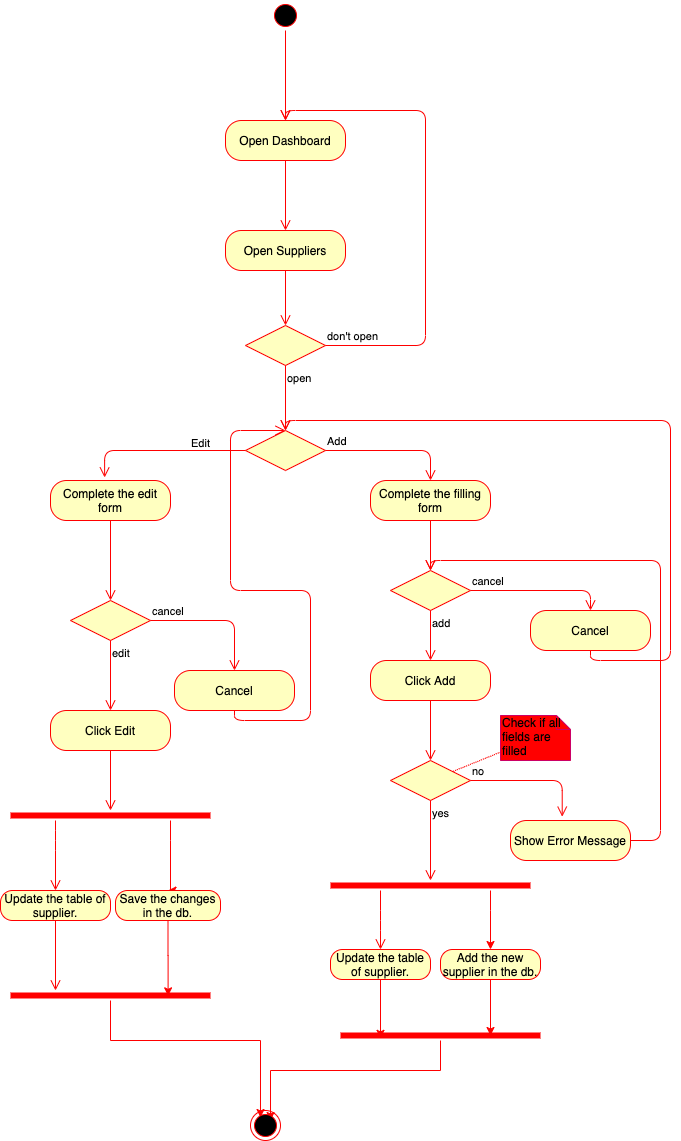

The diagram above was exported from draw.io. Its source (the exported page's mxGraphModel, read from the mxfile embedded in the PNG):
<mxGraphModel dx="786" dy="465" grid="1" gridSize="10" guides="1" tooltips="1" connect="1" arrows="1" fold="1" page="1" pageScale="1" pageWidth="827" pageHeight="1169" math="0" shadow="0">
  <root>
    <mxCell id="0" />
    <mxCell id="1" parent="0" />
    <mxCell id="I0RRrzLK5wwq5WnygX9O-1" value="" style="ellipse;html=1;shape=startState;fillColor=#000000;strokeColor=#ff0000;" parent="1" vertex="1">
      <mxGeometry x="390" y="220" width="30" height="30" as="geometry" />
    </mxCell>
    <mxCell id="I0RRrzLK5wwq5WnygX9O-2" value="" style="edgeStyle=orthogonalEdgeStyle;html=1;verticalAlign=bottom;endArrow=open;endSize=8;strokeColor=#ff0000;entryX=0.5;entryY=0;entryDx=0;entryDy=0;" parent="1" source="I0RRrzLK5wwq5WnygX9O-1" target="I0RRrzLK5wwq5WnygX9O-3" edge="1">
      <mxGeometry relative="1" as="geometry">
        <mxPoint x="405" y="310" as="targetPoint" />
      </mxGeometry>
    </mxCell>
    <mxCell id="I0RRrzLK5wwq5WnygX9O-3" value="Open Dashboard" style="rounded=1;whiteSpace=wrap;html=1;arcSize=40;fontColor=#000000;fillColor=#ffffc0;strokeColor=#ff0000;" parent="1" vertex="1">
      <mxGeometry x="345" y="340" width="120" height="40" as="geometry" />
    </mxCell>
    <mxCell id="I0RRrzLK5wwq5WnygX9O-26" value="" style="edgeStyle=orthogonalEdgeStyle;html=1;verticalAlign=bottom;endArrow=open;endSize=8;strokeColor=#ff0000;entryX=0.5;entryY=0;entryDx=0;entryDy=0;" parent="1" source="I0RRrzLK5wwq5WnygX9O-3" target="I0RRrzLK5wwq5WnygX9O-94" edge="1">
      <mxGeometry relative="1" as="geometry">
        <mxPoint x="405" y="470" as="targetPoint" />
        <mxPoint x="405" y="420" as="sourcePoint" />
        <Array as="points" />
      </mxGeometry>
    </mxCell>
    <mxCell id="I0RRrzLK5wwq5WnygX9O-94" value="Open Suppliers" style="rounded=1;whiteSpace=wrap;html=1;arcSize=40;fontColor=#000000;fillColor=#ffffc0;strokeColor=#ff0000;" parent="1" vertex="1">
      <mxGeometry x="345" y="450" width="120" height="40" as="geometry" />
    </mxCell>
    <mxCell id="I0RRrzLK5wwq5WnygX9O-95" value="" style="edgeStyle=orthogonalEdgeStyle;html=1;verticalAlign=bottom;endArrow=open;endSize=8;strokeColor=#ff0000;entryX=0.5;entryY=0;entryDx=0;entryDy=0;" parent="1" source="I0RRrzLK5wwq5WnygX9O-94" target="I0RRrzLK5wwq5WnygX9O-96" edge="1">
      <mxGeometry relative="1" as="geometry">
        <mxPoint x="405" y="541.6666666666666" as="targetPoint" />
      </mxGeometry>
    </mxCell>
    <mxCell id="I0RRrzLK5wwq5WnygX9O-96" value="" style="rhombus;whiteSpace=wrap;html=1;fillColor=#ffffc0;strokeColor=#ff0000;" parent="1" vertex="1">
      <mxGeometry x="365" y="545" width="80" height="40" as="geometry" />
    </mxCell>
    <mxCell id="I0RRrzLK5wwq5WnygX9O-97" value="don't open" style="edgeStyle=orthogonalEdgeStyle;html=1;align=left;verticalAlign=bottom;endArrow=open;endSize=8;strokeColor=#ff0000;" parent="1" source="I0RRrzLK5wwq5WnygX9O-96" edge="1">
      <mxGeometry x="-1" relative="1" as="geometry">
        <mxPoint x="405" y="340" as="targetPoint" />
        <Array as="points">
          <mxPoint x="545" y="565" />
          <mxPoint x="545" y="330" />
          <mxPoint x="405" y="330" />
        </Array>
      </mxGeometry>
    </mxCell>
    <mxCell id="I0RRrzLK5wwq5WnygX9O-98" value="open" style="edgeStyle=orthogonalEdgeStyle;html=1;align=left;verticalAlign=top;endArrow=open;endSize=8;strokeColor=#ff0000;entryX=0.5;entryY=0;entryDx=0;entryDy=0;" parent="1" source="I0RRrzLK5wwq5WnygX9O-96" target="I0RRrzLK5wwq5WnygX9O-99" edge="1">
      <mxGeometry x="-1" relative="1" as="geometry">
        <mxPoint x="405" y="650" as="targetPoint" />
      </mxGeometry>
    </mxCell>
    <mxCell id="I0RRrzLK5wwq5WnygX9O-99" value="" style="rhombus;whiteSpace=wrap;html=1;fillColor=#ffffc0;strokeColor=#ff0000;" parent="1" vertex="1">
      <mxGeometry x="365" y="650" width="80" height="40" as="geometry" />
    </mxCell>
    <mxCell id="I0RRrzLK5wwq5WnygX9O-100" value="Add" style="edgeStyle=orthogonalEdgeStyle;html=1;align=left;verticalAlign=bottom;endArrow=open;endSize=8;strokeColor=#ff0000;entryX=0.5;entryY=0;entryDx=0;entryDy=0;" parent="1" source="I0RRrzLK5wwq5WnygX9O-99" target="I0RRrzLK5wwq5WnygX9O-103" edge="1">
      <mxGeometry x="-1" relative="1" as="geometry">
        <mxPoint x="520" y="670" as="targetPoint" />
      </mxGeometry>
    </mxCell>
    <mxCell id="I0RRrzLK5wwq5WnygX9O-101" value="Edit&lt;br&gt;" style="edgeStyle=orthogonalEdgeStyle;html=1;align=left;verticalAlign=top;endArrow=open;endSize=8;strokeColor=#ff0000;exitX=0;exitY=0.5;exitDx=0;exitDy=0;entryX=0.451;entryY=-0.075;entryDx=0;entryDy=0;entryPerimeter=0;" parent="1" source="I0RRrzLK5wwq5WnygX9O-99" target="I0RRrzLK5wwq5WnygX9O-119" edge="1">
      <mxGeometry x="-0.3333" y="-20" relative="1" as="geometry">
        <mxPoint x="290" y="670" as="targetPoint" />
        <mxPoint as="offset" />
      </mxGeometry>
    </mxCell>
    <mxCell id="I0RRrzLK5wwq5WnygX9O-102" style="edgeStyle=orthogonalEdgeStyle;rounded=0;orthogonalLoop=1;jettySize=auto;html=1;exitX=0.5;exitY=1;exitDx=0;exitDy=0;" parent="1" source="I0RRrzLK5wwq5WnygX9O-99" target="I0RRrzLK5wwq5WnygX9O-99" edge="1">
      <mxGeometry relative="1" as="geometry" />
    </mxCell>
    <mxCell id="I0RRrzLK5wwq5WnygX9O-103" value="Complete the filling form" style="rounded=1;whiteSpace=wrap;html=1;arcSize=40;fontColor=#000000;fillColor=#ffffc0;strokeColor=#ff0000;" parent="1" vertex="1">
      <mxGeometry x="490" y="700" width="120" height="40" as="geometry" />
    </mxCell>
    <mxCell id="I0RRrzLK5wwq5WnygX9O-104" value="" style="edgeStyle=orthogonalEdgeStyle;html=1;verticalAlign=bottom;endArrow=open;endSize=8;strokeColor=#ff0000;entryX=0.5;entryY=0;entryDx=0;entryDy=0;" parent="1" source="I0RRrzLK5wwq5WnygX9O-103" target="I0RRrzLK5wwq5WnygX9O-105" edge="1">
      <mxGeometry relative="1" as="geometry">
        <mxPoint x="550" y="800" as="targetPoint" />
      </mxGeometry>
    </mxCell>
    <mxCell id="I0RRrzLK5wwq5WnygX9O-105" value="" style="rhombus;whiteSpace=wrap;html=1;fillColor=#ffffc0;strokeColor=#ff0000;" parent="1" vertex="1">
      <mxGeometry x="510" y="790" width="80" height="40" as="geometry" />
    </mxCell>
    <mxCell id="I0RRrzLK5wwq5WnygX9O-106" value="cancel" style="edgeStyle=orthogonalEdgeStyle;html=1;align=left;verticalAlign=bottom;endArrow=open;endSize=8;strokeColor=#ff0000;entryX=0.5;entryY=0;entryDx=0;entryDy=0;" parent="1" source="I0RRrzLK5wwq5WnygX9O-105" target="I0RRrzLK5wwq5WnygX9O-110" edge="1">
      <mxGeometry x="-1" relative="1" as="geometry">
        <mxPoint x="700" y="810" as="targetPoint" />
        <Array as="points">
          <mxPoint x="710" y="810" />
        </Array>
      </mxGeometry>
    </mxCell>
    <mxCell id="I0RRrzLK5wwq5WnygX9O-107" value="add" style="edgeStyle=orthogonalEdgeStyle;html=1;align=left;verticalAlign=top;endArrow=open;endSize=8;strokeColor=#ff0000;entryX=0.5;entryY=0;entryDx=0;entryDy=0;" parent="1" source="I0RRrzLK5wwq5WnygX9O-105" target="I0RRrzLK5wwq5WnygX9O-108" edge="1">
      <mxGeometry x="-1" relative="1" as="geometry">
        <mxPoint x="550" y="910" as="targetPoint" />
      </mxGeometry>
    </mxCell>
    <mxCell id="I0RRrzLK5wwq5WnygX9O-108" value="Click Add" style="rounded=1;whiteSpace=wrap;html=1;arcSize=40;fontColor=#000000;fillColor=#ffffc0;strokeColor=#ff0000;" parent="1" vertex="1">
      <mxGeometry x="490" y="880" width="120" height="40" as="geometry" />
    </mxCell>
    <mxCell id="I0RRrzLK5wwq5WnygX9O-109" value="" style="edgeStyle=orthogonalEdgeStyle;html=1;verticalAlign=bottom;endArrow=open;endSize=8;strokeColor=#ff0000;entryX=0.5;entryY=0;entryDx=0;entryDy=0;" parent="1" source="I0RRrzLK5wwq5WnygX9O-108" target="I0RRrzLK5wwq5WnygX9O-112" edge="1">
      <mxGeometry relative="1" as="geometry">
        <mxPoint x="550" y="1030" as="targetPoint" />
      </mxGeometry>
    </mxCell>
    <mxCell id="I0RRrzLK5wwq5WnygX9O-110" value="Cancel" style="rounded=1;whiteSpace=wrap;html=1;arcSize=40;fontColor=#000000;fillColor=#ffffc0;strokeColor=#ff0000;" parent="1" vertex="1">
      <mxGeometry x="650" y="830" width="120" height="40" as="geometry" />
    </mxCell>
    <mxCell id="I0RRrzLK5wwq5WnygX9O-111" value="" style="edgeStyle=orthogonalEdgeStyle;html=1;verticalAlign=bottom;endArrow=open;endSize=8;strokeColor=#ff0000;entryX=0.5;entryY=0;entryDx=0;entryDy=0;" parent="1" source="I0RRrzLK5wwq5WnygX9O-110" target="I0RRrzLK5wwq5WnygX9O-99" edge="1">
      <mxGeometry relative="1" as="geometry">
        <mxPoint x="710" y="930" as="targetPoint" />
        <Array as="points">
          <mxPoint x="710" y="880" />
          <mxPoint x="790" y="880" />
          <mxPoint x="790" y="640" />
          <mxPoint x="405" y="640" />
        </Array>
      </mxGeometry>
    </mxCell>
    <mxCell id="I0RRrzLK5wwq5WnygX9O-112" value="" style="rhombus;whiteSpace=wrap;html=1;fillColor=#ffffc0;strokeColor=#ff0000;" parent="1" vertex="1">
      <mxGeometry x="510" y="980" width="80" height="40" as="geometry" />
    </mxCell>
    <mxCell id="I0RRrzLK5wwq5WnygX9O-113" value="no" style="edgeStyle=orthogonalEdgeStyle;html=1;align=left;verticalAlign=bottom;endArrow=open;endSize=8;strokeColor=#ff0000;entryX=0.431;entryY=-0.096;entryDx=0;entryDy=0;entryPerimeter=0;" parent="1" source="I0RRrzLK5wwq5WnygX9O-112" target="I0RRrzLK5wwq5WnygX9O-117" edge="1">
      <mxGeometry x="-1" relative="1" as="geometry">
        <mxPoint x="690" y="1070" as="targetPoint" />
      </mxGeometry>
    </mxCell>
    <mxCell id="I0RRrzLK5wwq5WnygX9O-114" value="yes" style="edgeStyle=orthogonalEdgeStyle;html=1;align=left;verticalAlign=top;endArrow=open;endSize=8;strokeColor=#ff0000;" parent="1" source="I0RRrzLK5wwq5WnygX9O-112" target="I0RRrzLK5wwq5WnygX9O-123" edge="1">
      <mxGeometry x="-1" relative="1" as="geometry">
        <mxPoint x="550" y="1120" as="targetPoint" />
      </mxGeometry>
    </mxCell>
    <mxCell id="I0RRrzLK5wwq5WnygX9O-117" value="Show Error Message" style="rounded=1;whiteSpace=wrap;html=1;arcSize=40;fontColor=#000000;fillColor=#ffffc0;strokeColor=#ff0000;" parent="1" vertex="1">
      <mxGeometry x="630" y="1040" width="120" height="40" as="geometry" />
    </mxCell>
    <mxCell id="I0RRrzLK5wwq5WnygX9O-118" value="" style="edgeStyle=orthogonalEdgeStyle;html=1;verticalAlign=bottom;endArrow=open;endSize=8;strokeColor=#ff0000;entryX=0.5;entryY=0;entryDx=0;entryDy=0;" parent="1" source="I0RRrzLK5wwq5WnygX9O-117" target="I0RRrzLK5wwq5WnygX9O-105" edge="1">
      <mxGeometry relative="1" as="geometry">
        <mxPoint x="690" y="1120" as="targetPoint" />
        <Array as="points">
          <mxPoint x="780" y="1060" />
          <mxPoint x="780" y="780" />
          <mxPoint x="550" y="780" />
        </Array>
      </mxGeometry>
    </mxCell>
    <mxCell id="I0RRrzLK5wwq5WnygX9O-119" value="Complete the edit form" style="rounded=1;whiteSpace=wrap;html=1;arcSize=40;fontColor=#000000;fillColor=#ffffc0;strokeColor=#ff0000;" parent="1" vertex="1">
      <mxGeometry x="170" y="700" width="120" height="40" as="geometry" />
    </mxCell>
    <mxCell id="I0RRrzLK5wwq5WnygX9O-120" value="" style="edgeStyle=orthogonalEdgeStyle;html=1;verticalAlign=bottom;endArrow=open;endSize=8;strokeColor=#ff0000;entryX=0.5;entryY=0;entryDx=0;entryDy=0;" parent="1" source="I0RRrzLK5wwq5WnygX9O-119" target="I0RRrzLK5wwq5WnygX9O-133" edge="1">
      <mxGeometry relative="1" as="geometry">
        <mxPoint x="300" y="800" as="targetPoint" />
      </mxGeometry>
    </mxCell>
    <mxCell id="I0RRrzLK5wwq5WnygX9O-128" style="edgeStyle=orthogonalEdgeStyle;rounded=0;orthogonalLoop=1;jettySize=auto;html=1;strokeColor=#FF0000;" parent="1" source="I0RRrzLK5wwq5WnygX9O-123" target="I0RRrzLK5wwq5WnygX9O-126" edge="1">
      <mxGeometry relative="1" as="geometry">
        <Array as="points">
          <mxPoint x="610" y="1130" />
          <mxPoint x="610" y="1130" />
        </Array>
      </mxGeometry>
    </mxCell>
    <mxCell id="I0RRrzLK5wwq5WnygX9O-123" value="" style="shape=line;html=1;strokeWidth=6;strokeColor=#ff0000;" parent="1" vertex="1">
      <mxGeometry x="450" y="1100" width="200" height="10" as="geometry" />
    </mxCell>
    <mxCell id="I0RRrzLK5wwq5WnygX9O-124" value="" style="edgeStyle=orthogonalEdgeStyle;html=1;verticalAlign=bottom;endArrow=open;endSize=8;strokeColor=#ff0000;" parent="1" source="I0RRrzLK5wwq5WnygX9O-123" target="I0RRrzLK5wwq5WnygX9O-125" edge="1">
      <mxGeometry relative="1" as="geometry">
        <mxPoint x="550" y="1210" as="targetPoint" />
        <Array as="points">
          <mxPoint x="500" y="1140" />
          <mxPoint x="500" y="1140" />
        </Array>
      </mxGeometry>
    </mxCell>
    <mxCell id="I0RRrzLK5wwq5WnygX9O-131" style="edgeStyle=orthogonalEdgeStyle;rounded=0;orthogonalLoop=1;jettySize=auto;html=1;entryX=0.2;entryY=0.783;entryDx=0;entryDy=0;entryPerimeter=0;strokeColor=#FF0000;" parent="1" source="I0RRrzLK5wwq5WnygX9O-125" target="I0RRrzLK5wwq5WnygX9O-129" edge="1">
      <mxGeometry relative="1" as="geometry" />
    </mxCell>
    <mxCell id="I0RRrzLK5wwq5WnygX9O-125" value="Update the table of supplier." style="rounded=1;whiteSpace=wrap;html=1;arcSize=40;fontColor=#000000;fillColor=#ffffc0;strokeColor=#ff0000;" parent="1" vertex="1">
      <mxGeometry x="450" y="1169" width="100" height="30" as="geometry" />
    </mxCell>
    <mxCell id="I0RRrzLK5wwq5WnygX9O-132" style="edgeStyle=orthogonalEdgeStyle;rounded=0;orthogonalLoop=1;jettySize=auto;html=1;entryX=0.75;entryY=0.5;entryDx=0;entryDy=0;entryPerimeter=0;strokeColor=#FF0000;" parent="1" source="I0RRrzLK5wwq5WnygX9O-126" target="I0RRrzLK5wwq5WnygX9O-129" edge="1">
      <mxGeometry relative="1" as="geometry" />
    </mxCell>
    <mxCell id="I0RRrzLK5wwq5WnygX9O-126" value="Add the new supplier in the db." style="rounded=1;whiteSpace=wrap;html=1;arcSize=40;fontColor=#000000;fillColor=#ffffc0;strokeColor=#ff0000;" parent="1" vertex="1">
      <mxGeometry x="560" y="1169" width="100" height="30" as="geometry" />
    </mxCell>
    <mxCell id="I0RRrzLK5wwq5WnygX9O-152" style="edgeStyle=orthogonalEdgeStyle;rounded=0;orthogonalLoop=1;jettySize=auto;html=1;entryX=0.667;entryY=0.333;entryDx=0;entryDy=0;entryPerimeter=0;strokeColor=#FF0000;" parent="1" source="I0RRrzLK5wwq5WnygX9O-129" target="I0RRrzLK5wwq5WnygX9O-150" edge="1">
      <mxGeometry relative="1" as="geometry">
        <Array as="points">
          <mxPoint x="560" y="1290" />
          <mxPoint x="390" y="1290" />
        </Array>
      </mxGeometry>
    </mxCell>
    <mxCell id="I0RRrzLK5wwq5WnygX9O-129" value="" style="shape=line;html=1;strokeWidth=6;strokeColor=#ff0000;" parent="1" vertex="1">
      <mxGeometry x="460" y="1250" width="200" height="10" as="geometry" />
    </mxCell>
    <mxCell id="I0RRrzLK5wwq5WnygX9O-133" value="" style="rhombus;whiteSpace=wrap;html=1;fillColor=#ffffc0;strokeColor=#ff0000;" parent="1" vertex="1">
      <mxGeometry x="190" y="820" width="80" height="40" as="geometry" />
    </mxCell>
    <mxCell id="I0RRrzLK5wwq5WnygX9O-134" value="cancel" style="edgeStyle=orthogonalEdgeStyle;html=1;align=left;verticalAlign=bottom;endArrow=open;endSize=8;strokeColor=#ff0000;entryX=0.5;entryY=0;entryDx=0;entryDy=0;" parent="1" source="I0RRrzLK5wwq5WnygX9O-133" target="I0RRrzLK5wwq5WnygX9O-136" edge="1">
      <mxGeometry x="-1" relative="1" as="geometry">
        <mxPoint x="440" y="840" as="targetPoint" />
      </mxGeometry>
    </mxCell>
    <mxCell id="I0RRrzLK5wwq5WnygX9O-135" value="edit" style="edgeStyle=orthogonalEdgeStyle;html=1;align=left;verticalAlign=top;endArrow=open;endSize=8;strokeColor=#ff0000;entryX=0.5;entryY=0;entryDx=0;entryDy=0;" parent="1" source="I0RRrzLK5wwq5WnygX9O-133" target="I0RRrzLK5wwq5WnygX9O-138" edge="1">
      <mxGeometry x="-1" relative="1" as="geometry">
        <mxPoint x="230" y="930" as="targetPoint" />
      </mxGeometry>
    </mxCell>
    <mxCell id="I0RRrzLK5wwq5WnygX9O-136" value="Cancel" style="rounded=1;whiteSpace=wrap;html=1;arcSize=40;fontColor=#000000;fillColor=#ffffc0;strokeColor=#ff0000;" parent="1" vertex="1">
      <mxGeometry x="294" y="890" width="120" height="40" as="geometry" />
    </mxCell>
    <mxCell id="I0RRrzLK5wwq5WnygX9O-137" value="" style="edgeStyle=orthogonalEdgeStyle;html=1;verticalAlign=bottom;endArrow=open;endSize=8;strokeColor=#ff0000;" parent="1" source="I0RRrzLK5wwq5WnygX9O-136" target="I0RRrzLK5wwq5WnygX9O-99" edge="1">
      <mxGeometry relative="1" as="geometry">
        <mxPoint x="260" y="780" as="targetPoint" />
        <Array as="points">
          <mxPoint x="354" y="940" />
          <mxPoint x="430" y="940" />
          <mxPoint x="430" y="810" />
          <mxPoint x="350" y="810" />
          <mxPoint x="350" y="650" />
        </Array>
      </mxGeometry>
    </mxCell>
    <mxCell id="I0RRrzLK5wwq5WnygX9O-138" value="Click Edit" style="rounded=1;whiteSpace=wrap;html=1;arcSize=40;fontColor=#000000;fillColor=#ffffc0;strokeColor=#ff0000;" parent="1" vertex="1">
      <mxGeometry x="170" y="930" width="120" height="40" as="geometry" />
    </mxCell>
    <mxCell id="I0RRrzLK5wwq5WnygX9O-139" value="" style="edgeStyle=orthogonalEdgeStyle;html=1;verticalAlign=bottom;endArrow=open;endSize=8;strokeColor=#ff0000;" parent="1" source="I0RRrzLK5wwq5WnygX9O-138" target="I0RRrzLK5wwq5WnygX9O-140" edge="1">
      <mxGeometry relative="1" as="geometry">
        <mxPoint x="230" y="1010" as="targetPoint" />
      </mxGeometry>
    </mxCell>
    <mxCell id="I0RRrzLK5wwq5WnygX9O-146" style="edgeStyle=orthogonalEdgeStyle;rounded=0;orthogonalLoop=1;jettySize=auto;html=1;entryX=0.5;entryY=0;entryDx=0;entryDy=0;strokeColor=#FF0000;" parent="1" source="I0RRrzLK5wwq5WnygX9O-140" target="I0RRrzLK5wwq5WnygX9O-144" edge="1">
      <mxGeometry relative="1" as="geometry">
        <Array as="points">
          <mxPoint x="290" y="1060" />
          <mxPoint x="290" y="1060" />
        </Array>
      </mxGeometry>
    </mxCell>
    <mxCell id="I0RRrzLK5wwq5WnygX9O-140" value="" style="shape=line;html=1;strokeWidth=6;strokeColor=#ff0000;" parent="1" vertex="1">
      <mxGeometry x="130" y="1030" width="200" height="10" as="geometry" />
    </mxCell>
    <mxCell id="I0RRrzLK5wwq5WnygX9O-141" value="" style="edgeStyle=orthogonalEdgeStyle;html=1;verticalAlign=bottom;endArrow=open;endSize=8;strokeColor=#ff0000;entryX=0.5;entryY=0;entryDx=0;entryDy=0;" parent="1" source="I0RRrzLK5wwq5WnygX9O-140" target="I0RRrzLK5wwq5WnygX9O-142" edge="1">
      <mxGeometry relative="1" as="geometry">
        <mxPoint x="230" y="1110" as="targetPoint" />
        <Array as="points">
          <mxPoint x="175" y="1060" />
          <mxPoint x="175" y="1060" />
        </Array>
      </mxGeometry>
    </mxCell>
    <mxCell id="I0RRrzLK5wwq5WnygX9O-142" value="Update the table of supplier." style="rounded=1;whiteSpace=wrap;html=1;arcSize=40;fontColor=#000000;fillColor=#ffffc0;strokeColor=#ff0000;" parent="1" vertex="1">
      <mxGeometry x="120" y="1110" width="110" height="30" as="geometry" />
    </mxCell>
    <mxCell id="I0RRrzLK5wwq5WnygX9O-143" value="" style="edgeStyle=orthogonalEdgeStyle;html=1;verticalAlign=bottom;endArrow=open;endSize=8;strokeColor=#ff0000;" parent="1" source="I0RRrzLK5wwq5WnygX9O-142" target="I0RRrzLK5wwq5WnygX9O-147" edge="1">
      <mxGeometry relative="1" as="geometry">
        <mxPoint x="175" y="1210" as="targetPoint" />
        <Array as="points">
          <mxPoint x="175" y="1220" />
          <mxPoint x="175" y="1220" />
        </Array>
      </mxGeometry>
    </mxCell>
    <mxCell id="I0RRrzLK5wwq5WnygX9O-149" style="edgeStyle=orthogonalEdgeStyle;rounded=0;orthogonalLoop=1;jettySize=auto;html=1;entryX=0.788;entryY=0.533;entryDx=0;entryDy=0;entryPerimeter=0;strokeColor=#FF0000;" parent="1" source="I0RRrzLK5wwq5WnygX9O-144" target="I0RRrzLK5wwq5WnygX9O-147" edge="1">
      <mxGeometry relative="1" as="geometry" />
    </mxCell>
    <mxCell id="I0RRrzLK5wwq5WnygX9O-144" value="Save the changes in the db." style="rounded=1;whiteSpace=wrap;html=1;arcSize=40;fontColor=#000000;fillColor=#ffffc0;strokeColor=#ff0000;" parent="1" vertex="1">
      <mxGeometry x="235" y="1110" width="105" height="30" as="geometry" />
    </mxCell>
    <mxCell id="I0RRrzLK5wwq5WnygX9O-151" style="edgeStyle=orthogonalEdgeStyle;rounded=0;orthogonalLoop=1;jettySize=auto;html=1;entryX=0.333;entryY=0.233;entryDx=0;entryDy=0;entryPerimeter=0;strokeColor=#FF0000;" parent="1" source="I0RRrzLK5wwq5WnygX9O-147" target="I0RRrzLK5wwq5WnygX9O-150" edge="1">
      <mxGeometry relative="1" as="geometry">
        <Array as="points">
          <mxPoint x="230" y="1260" />
          <mxPoint x="380" y="1260" />
        </Array>
      </mxGeometry>
    </mxCell>
    <mxCell id="I0RRrzLK5wwq5WnygX9O-147" value="" style="shape=line;html=1;strokeWidth=6;strokeColor=#ff0000;" parent="1" vertex="1">
      <mxGeometry x="130" y="1210" width="200" height="10" as="geometry" />
    </mxCell>
    <mxCell id="I0RRrzLK5wwq5WnygX9O-150" value="" style="ellipse;html=1;shape=endState;fillColor=#000000;strokeColor=#ff0000;" parent="1" vertex="1">
      <mxGeometry x="370" y="1330" width="30" height="30" as="geometry" />
    </mxCell>
    <mxCell id="I0RRrzLK5wwq5WnygX9O-154" style="rounded=0;orthogonalLoop=1;jettySize=auto;html=1;strokeColor=#FF0000;dashed=1;dashPattern=1 1;endArrow=none;endFill=0;" parent="1" source="I0RRrzLK5wwq5WnygX9O-153" target="I0RRrzLK5wwq5WnygX9O-112" edge="1">
      <mxGeometry relative="1" as="geometry" />
    </mxCell>
    <mxCell id="I0RRrzLK5wwq5WnygX9O-153" value="Check if all fields are filled" style="shape=note;whiteSpace=wrap;html=1;size=14;verticalAlign=top;align=left;spacingTop=-6;fillColor=#FF0000;strokeColor=#CC0066;" parent="1" vertex="1">
      <mxGeometry x="620" y="935" width="70" height="45" as="geometry" />
    </mxCell>
  </root>
</mxGraphModel>